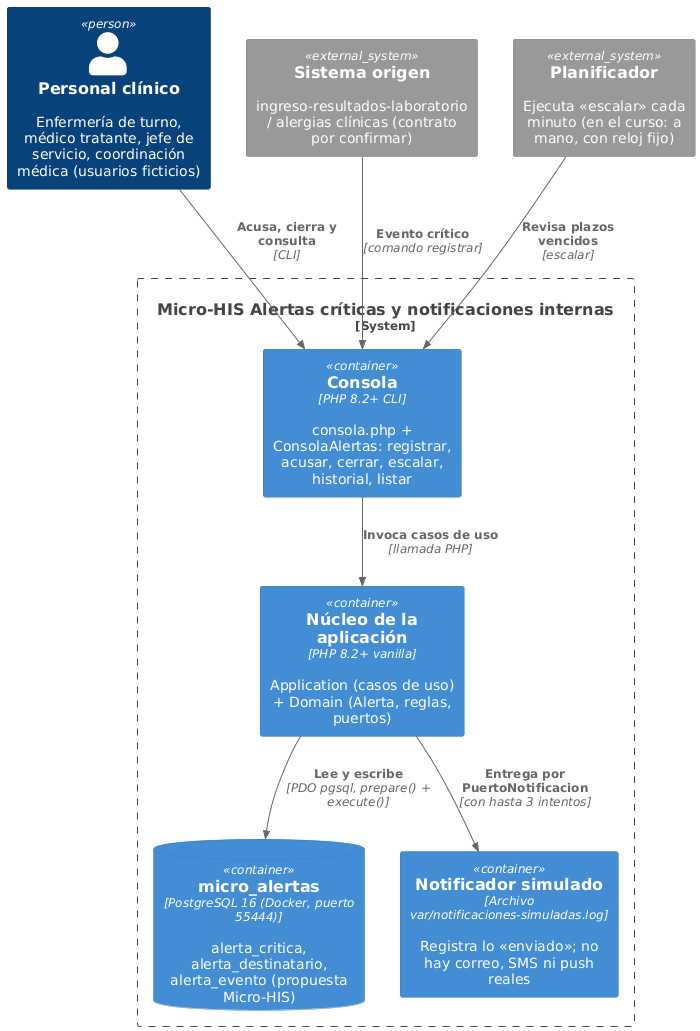

The diagram above was rendered by PlantUML. Its source (embedded in the PNG):
@startuml c4-contenedores
' Semana 3 - C4 nivel 2 (contenedores) del Micro-HIS Alertas críticas y notificaciones internas
!include <C4/C4_Container>
LAYOUT_TOP_DOWN()

Person(personal, "Personal clínico", "Enfermería de turno, médico tratante, jefe de servicio, coordinación médica (usuarios ficticios)")
System_Ext(origen, "Sistema origen", "ingreso-resultados-laboratorio / alergias clínicas (contrato por confirmar)")
System_Ext(planificador, "Planificador", "Ejecuta «escalar» cada minuto (en el curso: a mano, con reloj fijo)")

System_Boundary(mh, "Micro-HIS Alertas críticas y notificaciones internas") {
  Container(consola, "Consola", "PHP 8.2+ CLI", "consola.php + ConsolaAlertas: registrar, acusar, cerrar, escalar, historial, listar")
  Container(nucleo, "Núcleo de la aplicación", "PHP 8.2+ vanilla", "Application (casos de uso) + Domain (Alerta, reglas, puertos)")
  ContainerDb(bd, "micro_alertas", "PostgreSQL 16 (Docker, puerto 55444)", "alerta_critica, alerta_destinatario, alerta_evento (propuesta Micro-HIS)")
  Container(bitacora, "Notificador simulado", "Archivo var/notificaciones-simuladas.log", "Registra lo «enviado»; no hay correo, SMS ni push reales")
}

Rel(origen, consola, "Evento crítico", "comando registrar")
Rel(personal, consola, "Acusa, cierra y consulta", "CLI")
Rel(planificador, consola, "Revisa plazos vencidos", "escalar")
Rel(consola, nucleo, "Invoca casos de uso", "llamada PHP")
Rel(nucleo, bd, "Lee y escribe", "PDO pgsql, prepare() + execute()")
Rel(nucleo, bitacora, "Entrega por PuertoNotificacion", "con hasta 3 intentos")
@enduml